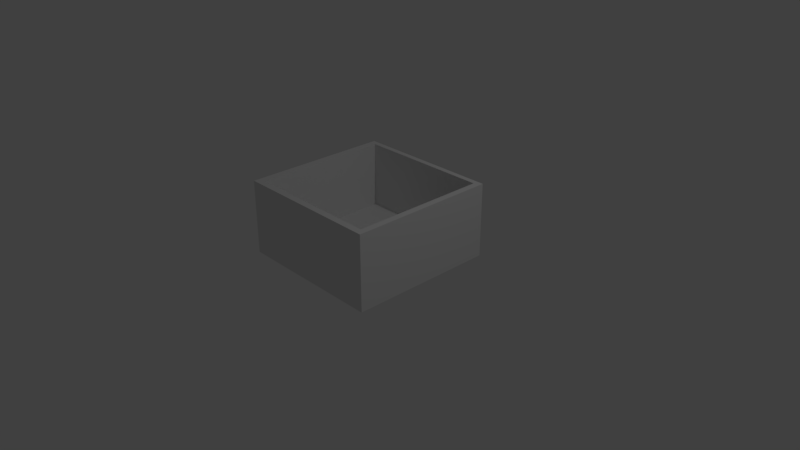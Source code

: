 # Source: empty_box.blend  (saved by Blender 2.79.0; exported with 4.5.12 LTS)
import bpy
from mathutils import Matrix  # noqa: F401  (used for matrix-valued properties, if any)

bpy.ops.wm.read_factory_settings(use_empty=True)
scene = bpy.context.scene
scene.name = 'Scene'

# ---- collections
col_collection_1 = bpy.data.collections.new('Collection 1'); scene.collection.children.link(col_collection_1)

# ---- world
world_world = bpy.data.worlds.new('World'); scene.world = world_world
world_world.color = (0.05088, 0.05088, 0.05088)
world_world.use_sun_shadow = False
world_world.sun_shadow_jitter_overblur = 0.0
world_world.cycles.sampling_method = 'MANUAL'

# ---- cameras
cam_camera = bpy.data.cameras.new('Camera')
cam_camera.clip_end = 100.0
cam_camera.lens = 35.0
cam_camera.sensor_width = 32.0
cam_camera.sensor_height = 18.0
cam_camera.ortho_scale = 7.314
cam_camera.dof.focus_distance = 0.0
cam_camera.dof.aperture_fstop = 128.0

# ---- lights
light_lamp = bpy.data.lights.new('Lamp', 'POINT')
light_lamp.transmission_factor = 0.0
light_lamp.cutoff_distance = 30.0
light_lamp.energy = 100.0
light_lamp.shadow_buffer_clip_start = 1.001
light_lamp.shadow_soft_size = 0.1
light_lamp.shadow_maximum_resolution = 0.006
light_lamp.use_absolute_resolution = True

# ---- meshes
me_plane = bpy.data.meshes.new('Plane')
me_plane.from_pydata([(-1.01, -0.9933, 4.553e-05), (1.0, -1.0, 0.0), (-1.01, 1.007, 4.553e-05), (1.0, 1.0, 0.0), (-0.9142, -0.9936, 4.336e-05), (-0.9142, 1.006, 4.336e-05), (0.9123, -0.9997, 1.986e-06), (-1.01, -0.9054, 4.553e-05), (-1.01, -0.9054, 4.553e-05), (-0.9142, -0.9057, 4.336e-05), (0.9123, -0.9119, 1.986e-06), (1.0, 0.9291, 0.0), (-0.9142, 0.9355, 4.336e-05), (0.9123, 0.9293, 1.986e-06), (-1.01, 0.9358, 4.553e-05), (-1.01, -0.9933, 4.553e-05), (0.9123, -0.9997, 1.986e-06), (1.0, -1.0, 0.0), (-0.9142, -0.9936, 4.336e-05), (-1.01, 0.9358, 4.553e-05), (0.9123, -0.9119, 1.986e-06), (-0.9142, -0.9057, 4.336e-05), (1.0, 0.9291, 0.0), (-0.9142, 0.9355, 4.336e-05), (0.9123, 0.9293, 1.986e-06), (-1.01, -0.9054, 1.0), (-1.01, -0.9933, 1.0), (0.9124, -0.9997, 1.0), (1.0, -1.0, 1.0), (-0.9142, -0.9936, 1.0), (-1.01, 0.9358, 1.0), (0.9124, -0.9119, 1.0), (-0.9142, -0.9057, 1.0), (1.0, 0.9291, 1.0), (-0.9142, 0.9355, 1.0), (0.9124, 0.9293, 1.0), (1.0, 0.9291, 1.0), (1.0, 1.0, 1.0), (-0.9142, 1.006, 1.0), (-1.01, 1.007, 1.0), (-1.01, 0.9358, 1.0), (0.9124, 0.9293, 1.0), (-0.9142, 0.9355, 1.0), (0.9123, -0.9119, 0.09998), (-0.9142, -0.9057, 0.1), (-0.9142, 0.9355, 0.1), (0.9123, 0.9293, 0.09998)], [], [(24, 20, 31, 35), (10, 9, 21, 20), (12, 9, 44, 45), (11, 13, 24, 22), (13, 11, 36, 41), (8, 0, 15, 7), (0, 4, 18, 15), (1, 11, 22, 17), (6, 1, 17, 16), (9, 12, 23, 21), (14, 8, 7, 19), (12, 14, 19, 23), (4, 6, 16, 18), (13, 10, 20, 24), (28, 33, 35, 31, 32, 34, 30, 25, 26, 29, 27), (20, 21, 32, 31), (15, 18, 29, 26), (23, 19, 30, 34), (16, 17, 28, 27), (7, 15, 26, 25), (17, 22, 33, 28), (18, 16, 27, 29), (22, 24, 35, 33), (21, 23, 34, 32), (19, 7, 25, 30), (42, 41, 36, 37, 38, 39, 40), (12, 13, 41, 42), (11, 3, 37, 36), (3, 5, 38, 37), (14, 12, 42, 40), (5, 2, 39, 38), (2, 14, 40, 39), (44, 43, 46, 45), (9, 10, 43, 44), (13, 12, 45, 46), (10, 13, 46, 43)])
me_plane.use_remesh_preserve_volume = False
me_plane.use_remesh_preserve_attributes = False
me_plane.use_mirror_vertex_groups = False
me_plane.update()

# ---- objects
ob_plane = bpy.data.objects.new('Plane', me_plane)
ob_lamp = bpy.data.objects.new('Lamp', light_lamp)
ob_camera = bpy.data.objects.new('Camera', cam_camera)

# ---- transforms, parenting, visibility, modifiers, constraints
ob_plane.location = (0.0, 0.0, 0.0)
ob_plane.lineart.crease_threshold = 0.0
ob_lamp.location = (4.076, 1.005, 5.904)
ob_lamp.rotation_euler = (0.6503, 0.05522, 1.866)
ob_lamp.lock_rotations_4d = False
ob_lamp.empty_display_type = 'ARROWS'
ob_lamp.color = (0.0, 0.0, 0.0, 0.0)
ob_lamp.lineart.crease_threshold = 0.0
ob_camera.location = (7.481, -6.508, 5.344)
ob_camera.rotation_euler = (1.109, 0.0, 0.8149)
ob_camera.lock_rotations_4d = False
ob_camera.empty_display_type = 'ARROWS'
ob_camera.color = (0.0, 0.0, 0.0, 0.0)
ob_camera.display_type = 'WIRE'
ob_camera.lineart.crease_threshold = 0.0

# ---- collection membership
col_collection_1.objects.link(ob_plane)
col_collection_1.objects.link(ob_lamp)
col_collection_1.objects.link(ob_camera)

# ---- scene / render settings (as saved in the file)
scene.camera = ob_camera
scene.frame_start = 1; scene.frame_end = 250; scene.frame_set(1)
scene.render.engine = 'BLENDER_EEVEE_NEXT'
scene.render.resolution_percentage = 50
scene.render.dither_intensity = 0.0
scene.cycles.use_denoising = False
scene.cycles.samples = 128
scene.cycles.sampling_pattern = 'TABULATED_SOBOL'
scene.cycles.use_adaptive_sampling = False
scene.cycles.use_light_tree = False
scene.cycles.blur_glossy = 0.0
scene.cycles.sample_clamp_indirect = 0.0
scene.view_settings.view_transform = 'Standard'
bpy.context.view_layer.update()
